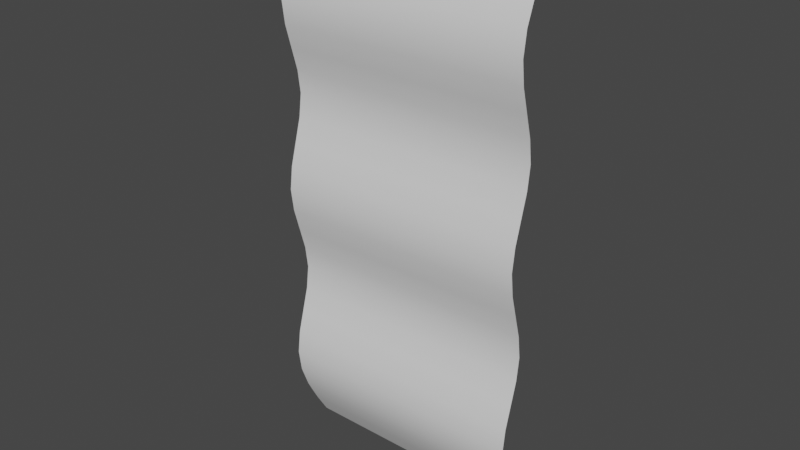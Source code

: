 # Source: plan_01_01.blend  (saved by Blender 3.3.6; exported with 4.5.12 LTS)
import bpy
from mathutils import Matrix  # noqa: F401  (used for matrix-valued properties, if any)

bpy.ops.wm.read_factory_settings(use_empty=True)
scene = bpy.context.scene
scene.name = 'Scene'

# ---- collections
col_collection = bpy.data.collections.new('Collection'); scene.collection.children.link(col_collection)

# ---- world
world_world = bpy.data.worlds.new('World'); scene.world = world_world
world_world.use_nodes = True; world_world.node_tree.nodes.clear()
_N = world_world.node_tree.nodes; _L = world_world.node_tree.links
n0 = _N.new('ShaderNodeOutputWorld'); n0.name = 'World Output'; n0.location = (300, 300)
n1 = _N.new('ShaderNodeBackground'); n1.name = 'Background'; n1.location = (10, 300)
n1.inputs[0].default_value = (0.05088, 0.05088, 0.05088, 1.0)
_L.new(n1.outputs[0], n0.inputs[0])
n0.is_active_output = True
world_world.color = (0.05088, 0.05088, 0.05088)
world_world.use_sun_shadow = False
world_world.sun_shadow_jitter_overblur = 0.0

# ---- meshes
me_plane = bpy.data.meshes.new('Plane')
me_plane.from_pydata([(-1.0, -1.0, 0.1896), (1.0, -1.0, 0.1896), (-1.0, 1.0, 0.1896), (1.0, 1.0, 0.1896), (-1.0, 0.6667, -0.2527), (-1.0, 0.3333, 0.1896), (-1.0, -2.477e-08, -0.2527), (-1.0, -0.3333, 0.1896), (-1.0, -0.6667, -0.2527), (1.0, -0.6667, -0.2527), (1.0, -0.3333, 0.1896), (1.0, 3.484e-08, -0.2527), (1.0, 0.3333, 0.1896), (1.0, 0.6667, -0.2527)], [], [(4, 13, 3, 2), (0, 1, 9, 8), (8, 9, 10, 7), (7, 10, 11, 6), (6, 11, 12, 5), (5, 12, 13, 4)])
me_plane.polygons.foreach_set('use_smooth', [True] * 6)
_uv = me_plane.uv_layers.new(name='UVMap')
_uv.uv.foreach_set('vector', [0.0, 0.8333, 1.0, 0.8333, 1.0, 1.0, 0.0, 1.0, 0.0, 0.0, 1.0, 0.0, 1.0, 0.1667, 0.0, 0.1667, 0.0, 0.1667, 1.0, 0.1667, 1.0, 0.3333, 0.0, 0.3333, 0.0, 0.3333, 1.0, 0.3333, 1.0, 0.5, 0.0, 0.5, 0.0, 0.5, 1.0, 0.5, 1.0, 0.6667, 0.0, 0.6667, 0.0, 0.6667, 1.0, 0.6667, 1.0, 0.8333, 0.0, 0.8333])
me_plane.update()

# ---- objects
ob_plane = bpy.data.objects.new('Plane', me_plane)

# ---- transforms, parenting, visibility, modifiers, constraints
ob_plane.location = (0.0, 0.0, 0.0)
ob_plane.rotation_euler = (-1.571, -0.0, 0.0)
ob_plane.scale = (1.0, 2.167, 1.0)
_m = ob_plane.modifiers.new('Subdivision', 'SUBSURF')
_m.boundary_smooth = 'PRESERVE_CORNERS'
_m.levels = 2

# ---- collection membership
col_collection.objects.link(ob_plane)

# ---- scene / render settings (as saved in the file)
scene.frame_start = 1; scene.frame_end = 250; scene.frame_set(1)
scene.render.engine = 'BLENDER_EEVEE_NEXT'
scene.cycles.sampling_pattern = 'TABULATED_SOBOL'
scene.cycles.use_light_tree = False
scene.view_settings.view_transform = 'Filmic'
bpy.context.view_layer.update()

# ---- added for rendering (the .blend has no active camera and no usable light): camera, sun
cam_auto = bpy.data.cameras.new('AutoCamera')
cam_auto.lens = 50.0
cam_auto.sensor_width = 36.0
cam_auto.clip_end = 1000.0
ob_auto_camera = bpy.data.objects.new('AutoCamera', cam_auto)
scene.collection.objects.link(ob_auto_camera)
ob_auto_camera.location = (4.43465, -5.35318, 3.54772)
ob_auto_camera.rotation_euler = (1.09748, -7.21219e-08, 0.694738)
scene.camera = ob_auto_camera
light_auto_sun = bpy.data.lights.new('AutoSun', 'SUN')
light_auto_sun.energy = 3.0
light_auto_sun.angle = 0.0523599
ob_auto_sun = bpy.data.objects.new('AutoSun', light_auto_sun)
scene.collection.objects.link(ob_auto_sun)
ob_auto_sun.rotation_euler = (0.872665, 0.174533, 0.523599)
bpy.context.view_layer.update()
